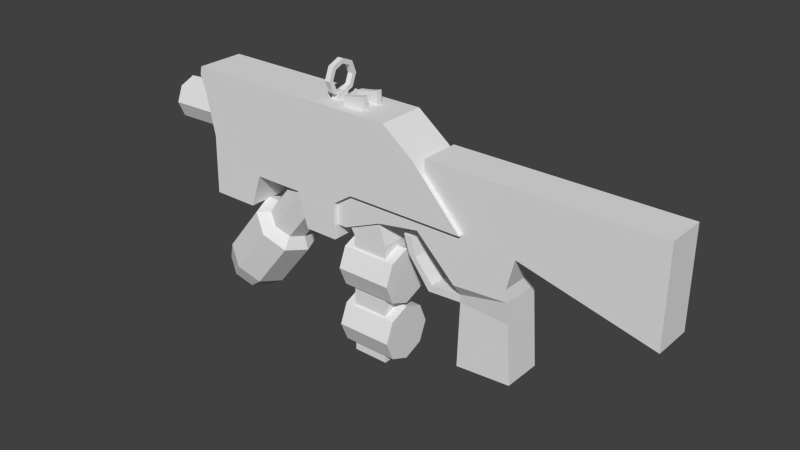 # Source: ChristmasDestroy2.0.blend  (saved by Blender 2.76.0; exported with 4.5.12 LTS)
import bpy
from mathutils import Matrix  # noqa: F401  (used for matrix-valued properties, if any)

bpy.ops.wm.read_factory_settings(use_empty=True)
scene = bpy.context.scene
scene.name = 'Scene'

# ---- collections
col_collection_1 = bpy.data.collections.new('Collection 1'); scene.collection.children.link(col_collection_1)

# ---- images (referenced by path relative to the original .blend; pixels are not part of the script)
import os
ASSET_DIR = os.environ.get("B2B_ASSET_DIR", "")  # directory of the original .blend (textures are referenced by path, not embedded)
HERE = os.path.dirname(os.path.abspath(__file__))  # packed textures are extracted next to this script under _unpacked/

def load_image(name, relpath, width, height, colorspace="sRGB"):
    """Load a texture the original file referenced (path relative to the .blend, or extracted next to this script)."""
    p = next((c for c in (os.path.join(HERE, relpath), os.path.join(ASSET_DIR, relpath)) if relpath and os.path.exists(c)), "")
    if p:
        img = bpy.data.images.load(p, check_existing=True)
        img.name = name
    else:  # same state as the original file: an image datablock whose file is absent (Cycles renders it pink)
        img = bpy.data.images.new(name, width, height)
        img.source = "FILE"
        img.filepath = "//" + (relpath or name)
    img.colorspace_settings.name = colorspace
    return img
img_material_001_diffuse_color = load_image('Material.001 Diffuse Color', '', 1024, 1024, 'sRGB')

# ---- materials (node trees are filled in below, after node groups)
mat_material_001 = bpy.data.materials.new('Material.001')
mat_material_001.alpha_threshold = 0.0
mat_material_001.roughness = 0.5

# ---- material node trees
mat_material_001.use_nodes = True; mat_material_001.node_tree.nodes.clear()
_N = mat_material_001.node_tree.nodes; _L = mat_material_001.node_tree.links
n0 = _N.new('ShaderNodeOutputMaterial'); n0.name = 'Material Output'; n0.location = (300, 300)
n1 = _N.new('ShaderNodeBsdfDiffuse'); n1.name = 'Diffuse BSDF'; n1.location = (10, 300)
n2 = _N.new('ShaderNodeTexImage'); n2.name = 'Image Texture'; n2.location = (0, 0)
n2.width = 140
n2.image = img_material_001_diffuse_color
_L.new(n1.outputs[0], n0.inputs[0])
n0.is_active_output = True

# ---- world
world_world = bpy.data.worlds.new('World'); scene.world = world_world
world_world.color = (0.05088, 0.05088, 0.05088)
world_world.use_sun_shadow = False
world_world.sun_shadow_jitter_overblur = 0.0
world_world.cycles.sampling_method = 'MANUAL'
world_world.cycles.sample_map_resolution = 256

# ---- meshes
me_plane = bpy.data.meshes.new('Plane')
me_plane.from_pydata([(-2.013, -0.3236, -0.08225), (-1.081, -0.3236, -0.08225), (-2.013, -0.6529, 0.05411), (-1.081, -0.6529, 0.05411), (-2.013, -0.7892, 0.3833), (-1.081, -0.7892, 0.3833), (-2.013, -0.6529, 0.7125), (-1.081, -0.6529, 0.7125), (-2.013, -0.3236, 0.8489), (-1.081, -0.3236, 0.8489), (-2.013, 0.005563, 0.7125), (-1.081, 0.005563, 0.7125), (-2.013, 0.1419, 0.3833), (-1.081, 0.1419, 0.3833), (-2.013, 0.005563, 0.05411), (-1.081, 0.005563, 0.05411), (-2.013, -1.314, -0.08225), (-1.081, -1.314, -0.08225), (-2.013, -1.643, 0.05411), (-1.081, -1.643, 0.05411), (-2.013, -1.78, 0.3833), (-1.081, -1.78, 0.3833), (-2.013, -1.643, 0.7125), (-1.081, -1.643, 0.7125), (-2.013, -1.314, 0.8489), (-1.081, -1.314, 0.8489), (-2.013, -0.985, 0.7125), (-1.081, -0.985, 0.7125), (-2.013, -0.8487, 0.3833), (-1.081, -0.8487, 0.3833), (-2.013, -0.985, 0.05411), (-1.081, -0.985, 0.05411), (-4.685, 1.107, 8.357e-08), (-4.898, 2.221, 8.357e-08), (-4.926, 2.089, 8.357e-08), (-4.83, 1.795, 8.357e-08), (-1.178, 2.221, 8.357e-08), (-0.6405, 1.807, 8.357e-08), (0.1737, 0.9258, 8.357e-08), (-1.807, 0.9258, 8.357e-08), (-2.135, 0.7076, 8.357e-08), (-2.135, 0.1032, 8.357e-08), (-2.705, 0.1032, 8.357e-08), (-2.882, 0.6824, 8.357e-08), (-3.721, 0.6824, 8.357e-08), (-3.922, 0.1116, 8.357e-08), (-4.711, 0.1116, 8.357e-08), (-3.038, 2.221, 8.357e-08), (-2.108, 2.221, 8.357e-08), (-3.968, 2.221, 8.357e-08), (-2.573, 2.221, 8.357e-08), (-1.643, 2.221, 8.357e-08), (-1.289, 0.9258, 8.357e-08), (-0.6851, 0.9258, 8.357e-08), (-4.685, 1.107, 0.7986), (-4.898, 2.221, 0.7986), (-4.926, 2.089, 0.7986), (-4.83, 1.795, 0.7986), (-1.178, 2.221, 0.7986), (-0.6405, 1.807, 0.7986), (0.1737, 0.9258, 0.7986), (-1.807, 0.9258, 0.7986), (-2.135, 0.7076, 0.7986), (-2.135, 0.1032, 0.7986), (-2.705, 0.1032, 0.7986), (-2.882, 0.6824, 0.7986), (-3.721, 0.6824, 0.7986), (-3.922, 0.1116, 0.7986), (-4.711, 0.1116, 0.7986), (-3.038, 2.221, 0.7986), (-2.108, 2.221, 0.7986), (-3.968, 2.221, 0.7986), (-2.573, 2.221, 0.7986), (-1.643, 2.221, 0.7986), (-1.289, 0.9258, 0.7986), (-0.6851, 0.9258, 0.7986), (-2.845, 0.6384, 0.7744), (-4.181, -1.024, 0.9654), (-2.647, 0.4789, 0.6688), (-3.877, -1.268, 0.8039), (-2.564, 0.4128, 0.4141), (-3.751, -1.369, 0.4141), (-2.647, 0.4789, 0.1594), (-3.877, -1.268, 0.02427), (-2.845, 0.6384, 0.05384), (-4.181, -1.024, -0.1372), (-3.044, 0.7979, 0.1594), (-4.485, -0.78, 0.02427), (-3.126, 0.864, 0.4141), (-4.61, -0.6789, 0.4141), (-3.044, 0.7979, 0.6688), (-4.485, -0.78, 0.8039), (-2.704, 1.529, 0.7744), (-5.578, 1.456, 0.7744), (-2.696, 1.275, 0.6688), (-5.57, 1.202, 0.6688), (-2.693, 1.169, 0.4141), (-5.567, 1.096, 0.4141), (-2.696, 1.275, 0.1594), (-5.57, 1.202, 0.1594), (-2.704, 1.529, 0.05384), (-5.578, 1.456, 0.05384), (-2.711, 1.784, 0.1594), (-5.586, 1.711, 0.1594), (-2.714, 1.889, 0.4141), (-5.589, 1.816, 0.4141), (-2.711, 1.784, 0.6688), (-5.586, 1.711, 0.6688), (-3.447, -0.1109, 0.7744), (-3.248, -0.2704, 0.6688), (-3.166, -0.3365, 0.4141), (-3.248, -0.2704, 0.1594), (-3.447, -0.1109, 0.05384), (-3.646, 0.04865, 0.1594), (-3.728, 0.1147, 0.4141), (-3.646, 0.04865, 0.6688), (-3.534, -0.2186, 0.9654), (-3.23, -0.4627, 0.8039), (-3.104, -0.5638, 0.4141), (-3.23, -0.4627, 0.02427), (-3.534, -0.2186, -0.1372), (-3.838, 0.02553, 0.02427), (-3.963, 0.1266, 0.4141), (-3.838, 0.02553, 0.8039), (-4.156, -1.479, 0.7187), (-4.393, -1.289, 0.8449), (-4.057, -1.558, 0.4141), (-4.156, -1.479, 0.1095), (-4.393, -1.289, -0.01666), (-4.631, -1.098, 0.1095), (-4.729, -1.019, 0.4141), (-4.631, -1.098, 0.7187), (-0.4933, 1.862, 0.07428), (3.217, 1.862, 0.07428), (-0.4933, 1.862, 0.7244), (3.217, 1.862, 0.7244), (-0.4933, 1.227, 0.07428), (3.217, 0.2987, 0.07428), (-0.4933, 1.227, 0.7244), (3.217, 0.2987, 0.7244), (1.046, 1.862, 0.07428), (1.046, 1.862, 0.7244), (1.046, 0.8416, 0.07428), (1.046, 0.8416, 0.7244), (0.9212, 0.3431, 0.07428), (-0.618, 0.7281, 0.07428), (0.9212, 0.3431, 0.7244), (-0.618, 0.7281, 0.7244), (0.9567, 0.1489, 0.07428), (0.04206, 0.08396, 0.07428), (0.9567, 0.1489, 0.7244), (0.04206, 0.08396, 0.7244), (1.05, -1.161, 0.07428), (0.1351, -1.226, 0.07428), (1.05, -1.161, 0.7244), (0.1351, -1.226, 0.7244), (0.05668, -0.1218, 0.2181), (0.05668, -0.1218, 0.5805), (0.9713, -0.05684, 0.07428), (0.9713, -0.05684, 0.7244), (0.0658, -0.2502, 0.2181), (0.9805, -0.1852, 0.07428), (0.9805, -0.1852, 0.7244), (0.0658, -0.2502, 0.5805), (-0.5071, -0.2835, 0.5805), (-0.4554, -0.1656, 0.5805), (-0.4554, -0.1656, 0.2181), (-0.5071, -0.2835, 0.2181), (-0.8801, 0.2085, 0.5805), (-0.7524, 0.1925, 0.5805), (-0.7524, 0.1925, 0.2181), (-0.8801, 0.2085, 0.2181), (-0.9708, 0.5118, 0.5805), (-0.8431, 0.4958, 0.5805), (-0.8431, 0.4958, 0.2181), (-0.9708, 0.5118, 0.2181), (-1.539, 1.075, 0.7244), (-1.539, 1.075, 0.07428), (-1.325, 0.6075, 0.7244), (-1.325, 0.6075, 0.07428), (-1.988, 0.8478, 0.7244), (-1.988, 0.8478, 0.07428), (-1.974, 0.3341, 0.7244), (-1.974, 0.3341, 0.07428), (-2.36, 0.8377, 0.7244), (-2.36, 0.8377, 0.07428), (-2.346, 0.324, 0.7244), (-2.346, 0.324, 0.07428), (-1.373, 0.5875, 0.6768), (-1.373, 0.5875, 0.1218), (-1.926, 0.3541, 0.6768), (-1.926, 0.3541, 0.1218), (-1.25, 0.2349, 0.6768), (-1.25, 0.2349, 0.1218), (-1.851, 0.2372, 0.6768), (-1.851, 0.2372, 0.1218), (-1.26, -1.803, 0.6768), (-1.26, -1.803, 0.1218), (-1.861, -1.8, 0.6768), (-1.861, -1.8, 0.1218), (-2.064, 2.221, 0.2234), (-1.687, 2.221, 0.2234), (-2.064, 2.221, 0.6109), (-1.687, 2.221, 0.6109), (-1.938, 2.221, 0.2234), (-1.813, 2.221, 0.2234), (-1.938, 2.221, 0.6109), (-1.813, 2.221, 0.6109), (-2.064, 2.221, 0.5229), (-2.064, 2.221, 0.3114), (-1.687, 2.221, 0.5229), (-1.687, 2.221, 0.3114), (-1.813, 2.221, 0.3114), (-1.813, 2.221, 0.5229), (-1.938, 2.221, 0.3114), (-1.938, 2.221, 0.5229), (-1.813, 2.401, 0.2234), (-1.687, 2.435, 0.2234), (-1.813, 2.401, 0.6109), (-1.687, 2.435, 0.6109), (-2.064, 2.362, 0.3114), (-2.064, 2.362, 0.2234), (-1.687, 2.435, 0.3114), (-1.938, 2.38, 0.2234), (-2.064, 2.362, 0.6109), (-1.938, 2.38, 0.6109), (-2.064, 2.362, 0.5229), (-1.687, 2.435, 0.5229), (-1.813, 2.401, 0.5229), (-1.813, 2.401, 0.3114), (-1.938, 2.38, 0.5229), (-1.938, 2.38, 0.3114), (-2.248, 2.221, 0.3114), (-2.248, 2.221, 0.5229), (-2.374, 2.221, 0.3114), (-2.374, 2.221, 0.5229), (-2.248, 2.335, 0.3114), (-2.248, 2.335, 0.5229), (-2.374, 2.335, 0.3114), (-2.374, 2.335, 0.5229), (-2.35, 2.536, 0.6852), (-2.35, 2.336, 0.6021), (-2.35, 2.253, 0.4016), (-2.35, 2.336, 0.2011), (-2.35, 2.536, 0.118), (-2.35, 2.737, 0.2011), (-2.35, 2.82, 0.4016), (-2.35, 2.737, 0.6021), (-2.261, 2.536, 0.6852), (-2.261, 2.336, 0.6021), (-2.261, 2.253, 0.4016), (-2.261, 2.336, 0.2011), (-2.261, 2.536, 0.118), (-2.261, 2.737, 0.2011), (-2.261, 2.82, 0.4016), (-2.261, 2.737, 0.6021), (-2.35, 2.391, 0.5467), (-2.35, 2.536, 0.6068), (-2.35, 2.331, 0.4016), (-2.35, 2.391, 0.2564), (-2.35, 2.536, 0.1963), (-2.35, 2.681, 0.2564), (-2.35, 2.741, 0.4016), (-2.35, 2.681, 0.5467), (-2.261, 2.391, 0.5467), (-2.261, 2.536, 0.6068), (-2.261, 2.331, 0.4016), (-2.261, 2.391, 0.2564), (-2.261, 2.536, 0.1963), (-2.261, 2.681, 0.2564), (-2.261, 2.741, 0.4016), (-2.261, 2.681, 0.5467)], [], [(0, 1, 3, 2), (2, 3, 5, 4), (4, 5, 7, 6), (6, 7, 9, 8), (8, 9, 11, 10), (10, 11, 13, 12), (3, 1, 15, 13, 11, 9, 7, 5), (14, 15, 1, 0), (12, 13, 15, 14), (0, 2, 4, 6, 8, 10, 12, 14), (16, 17, 19, 18), (18, 19, 21, 20), (20, 21, 23, 22), (22, 23, 25, 24), (24, 25, 27, 26), (26, 27, 29, 28), (19, 17, 31, 29, 27, 25, 23, 21), (30, 31, 17, 16), (28, 29, 31, 30), (16, 18, 20, 22, 24, 26, 28, 30), (34, 33, 49, 35), (32, 35, 49, 47), (45, 46, 32, 47, 44), (43, 44, 47, 50), (50, 48, 40, 43), (41, 42, 43, 40), (39, 40, 48, 51), (51, 36, 52, 39), (36, 37, 53, 52), (38, 53, 37), (56, 57, 71, 55), (54, 69, 71, 57), (67, 66, 69, 54, 68), (65, 72, 69, 66), (72, 65, 62, 70), (63, 62, 65, 64), (61, 73, 70, 62), (73, 61, 74, 58), (58, 74, 75, 59), (60, 59, 75), (48, 50, 72, 70), (42, 41, 63, 64), (33, 34, 56, 55), (49, 33, 55, 71), (43, 42, 64, 65), (73, 51, 201, 211, 210, 203), (34, 35, 57, 56), (44, 43, 65, 66), (35, 32, 54, 57), (45, 44, 66, 67), (52, 53, 75, 74), (38, 37, 59, 60), (46, 45, 67, 68), (53, 38, 60, 75), (39, 52, 74, 61), (50, 47, 69, 72), (32, 46, 68, 54), (40, 39, 61, 62), (37, 36, 58, 59), (47, 49, 71, 69), (41, 40, 62, 63), (36, 51, 73, 58), (116, 77, 79, 117), (117, 79, 81, 118), (118, 81, 83, 119), (119, 83, 85, 120), (120, 85, 87, 121), (121, 87, 89, 122), (83, 81, 126, 127), (123, 91, 77, 116), (122, 89, 91, 123), (76, 78, 80, 82, 84, 86, 88, 90), (92, 93, 95, 94), (94, 95, 97, 96), (96, 97, 99, 98), (98, 99, 101, 100), (100, 101, 103, 102), (102, 103, 105, 104), (95, 93, 107, 105, 103, 101, 99, 97), (106, 107, 93, 92), (104, 105, 107, 106), (92, 94, 96, 98, 100, 102, 104, 106), (88, 114, 115, 90), (90, 115, 108, 76), (86, 113, 114, 88), (84, 112, 113, 86), (82, 111, 112, 84), (80, 110, 111, 82), (78, 109, 110, 80), (76, 108, 109, 78), (114, 122, 123, 115), (115, 123, 116, 108), (113, 121, 122, 114), (112, 120, 121, 113), (111, 119, 120, 112), (110, 118, 119, 111), (109, 117, 118, 110), (108, 116, 117, 109), (124, 125, 131, 130, 129, 128, 127, 126), (89, 87, 129, 130), (85, 83, 127, 128), (91, 89, 130, 131), (81, 79, 124, 126), (87, 85, 128, 129), (77, 91, 131, 125), (79, 77, 125, 124), (140, 141, 135, 133), (142, 137, 139, 143), (141, 134, 138, 143), (133, 135, 139, 137), (140, 133, 137, 142), (134, 132, 136, 138), (132, 140, 142, 136), (135, 141, 143, 139), (136, 142, 144, 145), (132, 134, 141, 140), (144, 146, 150, 148), (138, 136, 177, 176), (142, 143, 146, 144), (143, 138, 147, 146), (163, 160, 153, 155), (146, 147, 151, 150), (147, 145, 149, 151), (145, 144, 148, 149), (153, 152, 154, 155), (160, 161, 152, 153), (161, 162, 154, 152), (162, 163, 155, 154), (150, 151, 157, 159), (148, 150, 159, 158), (149, 148, 158, 156), (151, 149, 156, 157), (159, 157, 163, 162), (158, 159, 162, 161), (156, 158, 161, 160), (163, 157, 165, 164), (167, 164, 168, 171), (156, 160, 167, 166), (160, 163, 164, 167), (157, 156, 166, 165), (169, 170, 174, 173), (165, 166, 170, 169), (166, 167, 171, 170), (164, 165, 169, 168), (173, 174, 175, 172), (170, 171, 175, 174), (168, 169, 173, 172), (171, 168, 172, 175), (176, 177, 181, 180), (136, 145, 179, 177), (147, 138, 176, 178), (145, 147, 178, 179), (182, 180, 184, 186), (178, 176, 180, 182), (179, 178, 188, 189), (177, 179, 183, 181), (184, 185, 187, 186), (183, 182, 186, 187), (181, 183, 187, 185), (180, 181, 185, 184), (188, 190, 194, 192), (183, 179, 189, 191), (182, 183, 191, 190), (178, 182, 190, 188), (192, 194, 198, 196), (189, 188, 192, 193), (191, 189, 193, 195), (190, 191, 195, 194), (197, 196, 198, 199), (193, 192, 196, 197), (195, 193, 197, 199), (194, 195, 199, 198), (208, 202, 224, 226), (51, 48, 200, 204, 205, 201), (70, 73, 203, 207, 206, 202), (48, 70, 202, 208, 209, 200), (209, 214, 231, 220), (206, 207, 218, 225), (211, 201, 217, 222), (211, 212, 213, 210), (213, 215, 230, 228), (212, 214, 215, 213), (202, 206, 225, 224), (214, 209, 208, 215), (230, 226, 224, 225), (227, 228, 218, 219), (228, 230, 225, 218), (217, 216, 229, 222), (216, 223, 231, 229), (223, 221, 220, 231), (215, 208, 226, 230), (203, 210, 227, 219), (212, 211, 222, 229), (201, 205, 216, 217), (204, 200, 221, 223), (210, 213, 228, 227), (207, 203, 219, 218), (205, 204, 223, 216), (214, 212, 229, 231), (200, 209, 220, 221), (232, 233, 235, 234), (236, 238, 239, 237), (232, 234, 238, 236), (233, 232, 236, 237), (235, 233, 237, 239), (234, 235, 239, 238), (244, 245, 253, 252), (242, 243, 251, 250), (240, 241, 249, 248), (247, 240, 248, 255), (245, 246, 254, 253), (243, 244, 252, 251), (241, 242, 250, 249), (246, 247, 255, 254), (260, 268, 269, 261), (258, 266, 267, 259), (257, 265, 264, 256), (263, 271, 265, 257), (261, 269, 270, 262), (259, 267, 268, 260), (256, 264, 266, 258), (262, 270, 271, 263), (240, 257, 256, 241), (248, 265, 271, 255), (249, 264, 265, 248), (241, 256, 258, 242), (250, 266, 264, 249), (242, 258, 259, 243), (251, 267, 266, 250), (243, 259, 260, 244), (252, 268, 267, 251), (244, 260, 261, 245), (253, 269, 268, 252), (245, 261, 262, 246), (254, 270, 269, 253), (246, 262, 263, 247), (255, 271, 270, 254), (247, 263, 257, 240)])
_uv = me_plane.uv_layers.new(name='UVMap')
_uv.uv.foreach_set('vector', [0.03103, 0.8858, 0.03103, 0.9748, 0.0, 0.9746, 1.116e-08, 0.8856, 0.9243, 0.9055, 0.9243, 0.9849, 0.8935, 0.979, 0.8935, 0.8996, 0.8935, 0.8996, 0.8935, 0.979, 0.8627, 0.9849, 0.8627, 0.9055, 0.2553, 0.8865, 0.2553, 0.9755, 0.2243, 0.9757, 0.2243, 0.8867, 0.2243, 0.8867, 0.2243, 0.9757, 0.1937, 0.9755, 0.1937, 0.8865, 0.8627, 0.8195, 0.8531, 0.8848, 0.8239, 0.8715, 0.8335, 0.8062, 0.786, 0.9172, 0.7765, 0.8944, 0.7922, 0.8755, 0.8239, 0.8715, 0.8531, 0.8848, 0.8627, 0.9076, 0.847, 0.9266, 0.8153, 0.9306, 0.06164, 0.8856, 0.06164, 0.9746, 0.03103, 0.9748, 0.03103, 0.8858, 0.8335, 0.8062, 0.8239, 0.8715, 0.7922, 0.8755, 0.8017, 0.8102, 0.8748, 0.4234, 0.8513, 0.3993, 0.8513, 0.3652, 0.8748, 0.3411, 0.9082, 0.3411, 0.9318, 0.3652, 0.9318, 0.3993, 0.9082, 0.4234, 0.9199, 0.5318, 0.9199, 0.4428, 0.9509, 0.443, 0.9509, 0.532, 0.9649, 0.1033, 0.9649, 0.1828, 0.934, 0.1769, 0.934, 0.09745, 0.934, 0.09745, 0.934, 0.1769, 0.9032, 0.1828, 0.9032, 0.1033, 0.9509, 0.532, 0.9509, 0.6211, 0.9199, 0.6213, 0.9199, 0.5322, 0.9199, 0.5322, 0.9199, 0.6213, 0.8893, 0.6211, 0.8893, 0.532, 0.2189, 0.8825, 0.2093, 0.8172, 0.2411, 0.8212, 0.2507, 0.8865, 0.2642, 0.7661, 0.2799, 0.785, 0.2703, 0.8078, 0.2411, 0.8212, 0.2093, 0.8172, 0.1937, 0.7982, 0.2032, 0.7754, 0.2324, 0.7621, 0.8893, 0.532, 0.8893, 0.443, 0.9199, 0.4428, 0.9199, 0.5318, 0.2507, 0.8865, 0.2411, 0.8212, 0.2703, 0.8078, 0.2799, 0.8731, 0.8748, 0.3411, 0.8513, 0.317, 0.8513, 0.2829, 0.8748, 0.2588, 0.9082, 0.2588, 0.9318, 0.2829, 0.9318, 0.317, 0.9082, 0.3411, 0.5905, 0.4877, 0.5782, 0.4851, 0.5782, 0.3961, 0.6181, 0.4785, 0.6825, 0.4646, 0.6181, 0.4785, 0.5782, 0.3961, 0.5782, 0.3072, 0.7757, 0.3917, 0.7757, 0.4671, 0.6825, 0.4646, 0.5782, 0.3072, 0.7223, 0.3724, 0.7223, 0.2922, 0.7223, 0.3724, 0.5782, 0.3072, 0.5782, 0.2627, 0.5782, 0.2627, 0.5782, 0.2182, 0.7199, 0.2207, 0.7223, 0.2922, 0.7765, 0.2207, 0.7765, 0.2753, 0.7223, 0.2922, 0.7199, 0.2207, 0.6995, 0.1894, 0.7199, 0.2207, 0.5782, 0.2182, 0.5782, 0.1738, 0.5782, 0.1738, 0.5782, 0.1293, 0.6995, 0.1399, 0.6995, 0.1894, 0.5782, 0.1293, 0.617, 0.07788, 0.6995, 0.08212, 0.6995, 0.1399, 0.6995, 0.0, 0.6995, 0.08212, 0.617, 0.07788, 0.5905, 0.4877, 0.6181, 0.4969, 0.5782, 0.5793, 0.5782, 0.4904, 0.6825, 0.5108, 0.5782, 0.6683, 0.5782, 0.5793, 0.6181, 0.4969, 0.7757, 0.5838, 0.7223, 0.603, 0.5782, 0.6683, 0.6825, 0.5108, 0.7757, 0.5083, 0.7223, 0.6833, 0.5782, 0.7128, 0.5782, 0.6683, 0.7223, 0.603, 0.5782, 0.7128, 0.7223, 0.6833, 0.7199, 0.7547, 0.5782, 0.7572, 0.7765, 0.7547, 0.7199, 0.7547, 0.7223, 0.6833, 0.7765, 0.7002, 0.6995, 0.786, 0.5782, 0.8017, 0.5782, 0.7572, 0.7199, 0.7547, 0.5782, 0.8017, 0.6995, 0.786, 0.6995, 0.8355, 0.5782, 0.8462, 0.5782, 0.8462, 0.6995, 0.8355, 0.6995, 0.8933, 0.617, 0.8976, 0.6995, 0.9755, 0.617, 0.8976, 0.6995, 0.8933, 0.8513, 0.2449, 0.8513, 0.2779, 0.7765, 0.2779, 0.7765, 0.2449, 0.9794, 0.4175, 0.9318, 0.4175, 0.9318, 0.3411, 0.9794, 0.3411, 0.2169, 0.5333, 0.2169, 0.5458, 0.1422, 0.5458, 0.1422, 0.5333, 0.8513, 0.3768, 0.8513, 0.4428, 0.7765, 0.4428, 0.7765, 0.3768, 0.3428, 0.9079, 0.3973, 0.9079, 0.3973, 0.9842, 0.3428, 0.9842, 0.7765, 0.2119, 0.8513, 0.2119, 0.8303, 0.2151, 0.8221, 0.2151, 0.8023, 0.2151, 0.794, 0.2151, 0.2169, 0.5458, 0.2169, 0.5742, 0.1422, 0.5742, 0.1422, 0.5458, 0.3428, 0.6049, 0.3428, 0.5333, 0.4176, 0.5333, 0.4176, 0.6049, 0.2169, 0.5742, 0.2169, 0.6401, 0.1422, 0.6401, 0.1422, 0.5742, 0.3428, 0.6467, 0.3428, 0.6049, 0.4176, 0.6049, 0.4176, 0.6467, 0.1422, 0.6148, 0.1422, 0.6663, 0.06739, 0.6663, 0.06739, 0.6148, 0.8513, 0.0, 0.8513, 0.1143, 0.7765, 0.1143, 0.7765, 5.7e-09, 0.3428, 0.714, 0.3428, 0.6467, 0.4176, 0.6467, 0.4176, 0.714, 0.1422, 0.6663, 0.1422, 0.7396, 0.06739, 0.7396, 0.06739, 0.6663, 0.1422, 0.5706, 0.1422, 0.6148, 0.06739, 0.6148, 0.06739, 0.5706, 0.8513, 0.2779, 0.8513, 0.3109, 0.7765, 0.3109, 0.7765, 0.2779, 0.2169, 0.6401, 0.2169, 0.7353, 0.1422, 0.7353, 0.1422, 0.6401, 0.1422, 0.5333, 0.1422, 0.5706, 0.06739, 0.5706, 0.06739, 0.5333, 0.8513, 0.1143, 0.8513, 0.179, 0.7765, 0.179, 0.7765, 0.1143, 0.8513, 0.3109, 0.8513, 0.3768, 0.7765, 0.3768, 0.7765, 0.3109, 0.9465, 4.353e-09, 0.9845, 0.0, 0.9845, 0.07638, 0.9465, 0.07638, 0.8513, 0.179, 0.8513, 0.2119, 0.7765, 0.2119, 0.7765, 0.179, 0.4541, 0.8085, 0.4541, 0.9073, 0.4176, 0.9076, 0.4176, 0.8088, 0.5636, 0.8149, 0.5636, 0.9049, 0.5271, 0.8985, 0.5271, 0.8085, 0.5271, 0.8085, 0.5271, 0.8985, 0.4906, 0.9049, 0.4906, 0.8149, 0.9103, 0.6492, 0.9103, 0.748, 0.8739, 0.7477, 0.8739, 0.6489, 0.8739, 0.6489, 0.8739, 0.7477, 0.8373, 0.748, 0.8373, 0.6492, 0.148, 0.7506, 0.1457, 0.8266, 0.1095, 0.8155, 0.1118, 0.7396, 0.4906, 0.9049, 0.5271, 0.8985, 0.5271, 0.9329, 0.4986, 0.9378, 0.4906, 0.8088, 0.4906, 0.9076, 0.4541, 0.9073, 0.4541, 0.8085, 0.1118, 0.7396, 0.1095, 0.8155, 0.07272, 0.8242, 0.07505, 0.7483, 0.3246, 0.9906, 0.2988, 0.9906, 0.2806, 0.9719, 0.2806, 0.9455, 0.2988, 0.9269, 0.3246, 0.927, 0.3428, 0.9456, 0.3428, 0.972, 0.489, 0.8085, 0.489, 0.5336, 0.513, 0.5335, 0.513, 0.8085, 0.513, 0.7859, 0.513, 0.5376, 0.5368, 0.5333, 0.5368, 0.7816, 0.5368, 0.7816, 0.5368, 0.5333, 0.5607, 0.5376, 0.5607, 0.7859, 0.4176, 0.8085, 0.4176, 0.5335, 0.4416, 0.5336, 0.4416, 0.8085, 0.4416, 0.8085, 0.4416, 0.5336, 0.4653, 0.5333, 0.4653, 0.8082, 0.01064, 0.738, 0.01974, 0.5391, 0.04388, 0.5333, 0.03479, 0.7322, 0.9655, 0.2278, 0.9473, 0.2464, 0.9215, 0.2464, 0.9032, 0.2278, 0.9032, 0.2014, 0.9215, 0.1828, 0.9473, 0.1828, 0.9655, 0.2014, 0.4653, 0.8082, 0.4653, 0.5333, 0.489, 0.5336, 0.489, 0.8085, 0.03479, 0.7322, 0.04388, 0.5333, 0.06739, 0.5414, 0.05829, 0.7403, 0.06739, 0.7577, 0.05675, 0.7741, 0.0326, 0.7799, 0.009098, 0.7718, 0.0, 0.7544, 0.01064, 0.738, 0.03479, 0.7322, 0.05829, 0.7403, 0.9556, 0.3359, 0.9556, 0.2653, 0.9795, 0.2588, 0.9795, 0.3295, 0.9236, 0.8981, 0.9236, 0.8062, 0.9474, 0.8064, 0.9474, 0.8983, 0.9318, 0.3295, 0.9318, 0.2588, 0.9556, 0.2653, 0.9556, 0.3359, 0.9342, 0.741, 0.9342, 0.6491, 0.958, 0.6489, 0.958, 0.7408, 0.9103, 0.7408, 0.9103, 0.6489, 0.9342, 0.6491, 0.9342, 0.741, 0.9482, 0.8996, 0.9482, 0.9834, 0.9243, 0.9875, 0.9243, 0.9038, 0.9721, 0.9038, 0.9721, 0.9875, 0.9482, 0.9834, 0.9482, 0.8996, 0.9474, 0.8983, 0.9474, 0.8064, 0.9713, 0.8062, 0.9713, 0.8981, 0.9307, 0.03528, 0.9465, 0.02861, 0.9465, 0.06896, 0.9307, 0.06165, 0.9307, 0.06165, 0.9465, 0.06896, 0.9186, 0.09745, 0.9125, 0.08027, 0.9125, 0.01662, 0.9186, 4.939e-05, 0.9465, 0.02861, 0.9307, 0.03528, 0.8867, 0.01659, 0.8791, 0.0, 0.9186, 4.939e-05, 0.9125, 0.01662, 0.8685, 0.03521, 0.8513, 0.02849, 0.8791, 0.0, 0.8867, 0.01659, 0.8685, 0.06157, 0.8513, 0.06884, 0.8513, 0.02849, 0.8685, 0.03521, 0.8867, 0.08023, 0.8791, 0.0974, 0.8513, 0.06884, 0.8685, 0.06157, 0.9125, 0.08027, 0.9186, 0.09745, 0.8791, 0.0974, 0.8867, 0.08023, 0.07863, 0.8919, 0.06739, 0.8729, 0.07977, 0.8546, 0.1085, 0.8479, 0.1368, 0.8565, 0.148, 0.8755, 0.1356, 0.8937, 0.1069, 0.9005, 0.1095, 0.8155, 0.1457, 0.8266, 0.1368, 0.8565, 0.1085, 0.8479, 0.8739, 0.7477, 0.9103, 0.748, 0.9024, 0.7806, 0.8738, 0.7804, 0.07272, 0.8242, 0.1095, 0.8155, 0.1085, 0.8479, 0.07977, 0.8546, 0.5271, 0.8985, 0.5636, 0.9049, 0.5556, 0.9378, 0.5271, 0.9329, 0.8373, 0.748, 0.8739, 0.7477, 0.8738, 0.7804, 0.8453, 0.7806, 0.4541, 0.9073, 0.4906, 0.9076, 0.4826, 0.9402, 0.4541, 0.94, 0.4176, 0.9076, 0.4541, 0.9073, 0.4541, 0.94, 0.4256, 0.9402, 0.8373, 0.697, 0.7765, 0.697, 0.7765, 0.5431, 0.8373, 0.5431, 0.3428, 0.8757, 0.3428, 0.714, 0.4037, 0.714, 0.4037, 0.8757, 0.2891, 0.2076, 0.2891, 0.3548, 0.2296, 0.3548, 0.1936, 0.2076, 0.8373, 0.5431, 0.7765, 0.5431, 0.7765, 0.4428, 0.8373, 0.4428, 0.5782, 0.3257, 0.5782, 0.5332, 0.4319, 0.5333, 0.4827, 0.3257, 0.836, 0.9306, 0.836, 0.9927, 0.7765, 0.9927, 0.7765, 0.9306, 0.5782, 0.1785, 0.5782, 0.3257, 0.4827, 0.3257, 0.5187, 0.1785, 0.2891, 3.559e-05, 0.2891, 0.2076, 0.1936, 0.2076, 0.1428, 0.0, 0.5187, 0.1785, 0.4827, 0.3257, 0.436, 0.3138, 0.4721, 0.1666, 0.8373, 0.8062, 0.7765, 0.8062, 0.7765, 0.697, 0.8373, 0.697, 0.0, 0.7799, 0.06087, 0.7799, 0.06087, 0.7949, 3.488e-09, 0.7949, 0.9103, 0.741, 0.9712, 0.741, 0.9712, 0.8054, 0.9103, 0.8054, 0.3428, 0.8757, 0.4037, 0.8757, 0.4037, 0.9079, 0.3428, 0.9079, 0.1936, 0.2076, 0.2296, 0.3548, 0.183, 0.3667, 0.1469, 0.2195, 0.8762, 0.8062, 0.9101, 0.8062, 0.9236, 0.8996, 0.8627, 0.8996, 0.1469, 0.2195, 0.183, 0.3667, 0.1227, 0.3036, 0.1287, 0.2161, 0.1283, 0.9828, 0.06739, 0.9828, 0.06739, 0.9202, 0.1283, 0.9202, 0.4721, 0.1666, 0.436, 0.3138, 0.4178, 0.3172, 0.4118, 0.2297, 0.1283, 0.9813, 0.1283, 0.9005, 0.1891, 0.9005, 0.1891, 0.9813, 0.3803, 0.2318, 0.3866, 0.3195, 0.2952, 0.3261, 0.2891, 0.2386, 4.883e-09, 0.818, 0.06087, 0.818, 0.06087, 0.8856, 1.884e-08, 0.8856, 0.09745, 0.2138, 0.09115, 0.3015, 0.0, 0.2946, 0.006084, 0.2072, 0.1287, 0.2161, 0.1227, 0.3036, 0.1032, 0.3024, 0.1095, 0.2147, 3.488e-09, 0.7949, 0.06087, 0.7949, 0.06087, 0.8091, 3.488e-09, 0.8091, 0.4118, 0.2297, 0.4178, 0.3172, 0.3986, 0.3186, 0.3923, 0.2309, 0.1283, 0.9202, 0.06739, 0.9202, 0.08086, 0.9005, 0.1148, 0.9005, 0.1095, 0.2147, 0.1032, 0.3024, 0.09115, 0.3015, 0.09745, 0.2138, 3.488e-09, 0.8091, 0.06087, 0.8091, 0.06087, 0.818, 4.883e-09, 0.818, 0.3923, 0.2309, 0.3986, 0.3186, 0.3866, 0.3195, 0.3803, 0.2318, 0.09115, 0.3015, 0.1032, 0.3024, 0.09907, 0.3513, 0.08803, 0.3563, 0.9849, 0.5196, 0.9509, 0.5196, 0.9509, 0.4719, 0.9849, 0.4719, 0.3923, 0.2309, 0.3803, 0.2318, 0.3771, 0.177, 0.3882, 0.182, 0.5387, 0.9378, 0.5726, 0.9378, 0.5726, 0.9881, 0.5387, 0.9881, 0.148, 0.7396, 0.182, 0.7396, 0.182, 0.7731, 0.148, 0.7731, 0.148, 0.8171, 0.182, 0.8171, 0.182, 0.843, 0.148, 0.843, 0.148, 0.7731, 0.182, 0.7731, 0.182, 0.8171, 0.148, 0.8171, 0.3882, 0.182, 0.3771, 0.177, 0.4232, 0.1413, 0.4217, 0.1535, 0.08803, 0.3563, 0.09907, 0.3513, 0.1326, 0.3797, 0.1341, 0.3919, 0.148, 0.843, 0.182, 0.843, 0.182, 0.8531, 0.148, 0.8531, 0.4217, 0.1535, 0.4232, 0.1413, 0.4516, 0.1327, 0.4501, 0.1449, 0.1341, 0.3919, 0.1326, 0.3797, 0.161, 0.3884, 0.1625, 0.4006, 0.9849, 0.4719, 0.9509, 0.4719, 0.9509, 0.4428, 0.9849, 0.4428, 0.8565, 0.9306, 0.8565, 0.9927, 0.836, 0.9927, 0.836, 0.9306, 0.5187, 0.1785, 0.4721, 0.1666, 0.4608, 0.09895, 0.5045, 0.07854, 0.183, 0.3667, 0.2296, 0.3548, 0.2154, 0.4547, 0.1717, 0.4343, 0.282, 0.7621, 0.3428, 0.7621, 0.3428, 0.8276, 0.282, 0.8276, 0.1461, 0.4963, 0.1942, 0.4977, 0.1932, 0.5333, 0.1451, 0.5319, 0.1717, 0.4343, 0.2154, 0.4547, 0.1942, 0.4977, 0.1461, 0.4963, 0.282, 0.8276, 0.3428, 0.8276, 0.3384, 0.8325, 0.2864, 0.8325, 0.5045, 0.07854, 0.4608, 0.09895, 0.4352, 0.03695, 0.4833, 0.0356, 0.5387, 0.9378, 0.5387, 1.0, 0.4906, 1.0, 0.4906, 0.9378, 0.282, 0.8947, 0.3428, 0.8947, 0.3428, 0.9269, 0.282, 0.9269, 0.4833, 0.0356, 0.4352, 0.03695, 0.4342, 0.001345, 0.4823, 0.0, 0.2805, 0.8865, 0.2805, 0.9486, 0.2553, 0.9486, 0.2553, 0.8865, 0.2274, 0.5333, 0.2799, 0.554, 0.2732, 0.5654, 0.2169, 0.5673, 0.282, 0.8947, 0.282, 0.8276, 0.2864, 0.8325, 0.2864, 0.8898, 0.3428, 0.8947, 0.282, 0.8947, 0.2864, 0.8898, 0.3384, 0.8898, 0.3428, 0.8276, 0.3428, 0.8947, 0.3384, 0.8898, 0.3384, 0.8325, 0.2169, 0.5673, 0.2732, 0.5654, 0.2799, 0.7601, 0.2237, 0.7621, 0.9032, 0.2588, 0.8513, 0.2588, 0.8513, 0.2275, 0.9032, 0.2275, 0.3428, 0.7414, 0.2904, 0.7621, 0.2799, 0.728, 0.3361, 0.73, 0.8373, 0.4428, 0.8893, 0.4428, 0.8893, 0.4541, 0.8373, 0.4541, 0.4677, 0.9402, 0.4677, 0.9933, 0.4176, 0.9933, 0.4176, 0.9402, 0.9032, 0.2275, 0.8513, 0.2275, 0.8513, 0.09745, 0.9032, 0.09745, 0.3361, 0.73, 0.2799, 0.728, 0.2866, 0.5333, 0.3428, 0.5353, 0.8373, 0.4541, 0.8893, 0.4541, 0.8893, 0.6489, 0.8373, 0.6489, 0.5689, 0.7397, 0.5607, 0.7397, 0.5607, 0.7262, 0.5689, 0.7262, 0.8513, 0.2119, 0.8513, 0.2449, 0.8303, 0.2418, 0.8303, 0.2329, 0.8303, 0.224, 0.8303, 0.2151, 0.7765, 0.2449, 0.7765, 0.2119, 0.794, 0.2151, 0.794, 0.224, 0.794, 0.2329, 0.794, 0.2418, 0.8513, 0.2449, 0.7765, 0.2449, 0.794, 0.2418, 0.8023, 0.2418, 0.8221, 0.2418, 0.8303, 0.2418, 0.4173, 0.9079, 0.4173, 0.9199, 0.4024, 0.9199, 0.4041, 0.9079, 0.148, 0.8771, 0.148, 0.8651, 0.1649, 0.8651, 0.1629, 0.8771, 0.8221, 0.2151, 0.8303, 0.2151, 0.8303, 0.2288, 0.8221, 0.2288, 0.8221, 0.2151, 0.8221, 0.224, 0.8023, 0.224, 0.8023, 0.2151, 0.168, 0.8771, 0.168, 0.8651, 0.1829, 0.8651, 0.1849, 0.8771, 0.8221, 0.224, 0.8221, 0.2329, 0.8023, 0.2329, 0.8023, 0.224, 0.148, 0.8891, 0.148, 0.8771, 0.1629, 0.8771, 0.1613, 0.8891, 0.8221, 0.2329, 0.8221, 0.2418, 0.8023, 0.2418, 0.8023, 0.2329, 0.8023, 0.2431, 0.8023, 0.2509, 0.794, 0.2509, 0.794, 0.2431, 0.8023, 0.2288, 0.8023, 0.2356, 0.794, 0.2356, 0.794, 0.2288, 0.8023, 0.2356, 0.8023, 0.2431, 0.794, 0.2431, 0.794, 0.2356, 0.8303, 0.2288, 0.8303, 0.2356, 0.8221, 0.2356, 0.8221, 0.2288, 0.8303, 0.2356, 0.8303, 0.2431, 0.8221, 0.2431, 0.8221, 0.2356, 0.8303, 0.2431, 0.8303, 0.2509, 0.8221, 0.2509, 0.8221, 0.2431, 0.168, 0.8651, 0.168, 0.8531, 0.1813, 0.8531, 0.1829, 0.8651, 0.794, 0.2151, 0.8023, 0.2151, 0.8023, 0.2288, 0.794, 0.2288, 0.4173, 0.9319, 0.4173, 0.9439, 0.3973, 0.9439, 0.4004, 0.9319, 0.4877, 0.9402, 0.4877, 0.9523, 0.4708, 0.9523, 0.4677, 0.9402, 0.4877, 0.9643, 0.4877, 0.9763, 0.4744, 0.9763, 0.4728, 0.9643, 0.168, 0.8891, 0.168, 0.8771, 0.1849, 0.8771, 0.188, 0.8891, 0.148, 0.8651, 0.148, 0.8531, 0.168, 0.8531, 0.1649, 0.8651, 0.4877, 0.9523, 0.4877, 0.9643, 0.4728, 0.9643, 0.4708, 0.9523, 0.4173, 0.9199, 0.4173, 0.9319, 0.4004, 0.9319, 0.4024, 0.9199, 0.5772, 0.7397, 0.5689, 0.7397, 0.5689, 0.7262, 0.5772, 0.7262, 0.5607, 0.7262, 0.5607, 0.7059, 0.5712, 0.7059, 0.5712, 0.7262, 0.5694, 0.6302, 0.5607, 0.6302, 0.5607, 0.61, 0.5694, 0.61, 0.4143, 0.7261, 0.4143, 0.7381, 0.4037, 0.7381, 0.4037, 0.7261, 0.5766, 0.61, 0.5766, 0.6302, 0.5694, 0.6302, 0.5694, 0.61, 0.4143, 0.714, 0.4143, 0.7261, 0.4037, 0.7261, 0.4037, 0.714, 0.5714, 0.6857, 0.5714, 0.7059, 0.5607, 0.7059, 0.5607, 0.6857, 0.5776, 0.5909, 0.5777, 0.61, 0.5693, 0.61, 0.5692, 0.5909, 0.5607, 0.5525, 0.5642, 0.5333, 0.5717, 0.5333, 0.5682, 0.5525, 0.5691, 0.5907, 0.5692, 0.61, 0.5608, 0.61, 0.5607, 0.5907, 0.5692, 0.5716, 0.5691, 0.5907, 0.5607, 0.5907, 0.5608, 0.5716, 0.9913, 0.5825, 0.9913, 0.6024, 0.9853, 0.6007, 0.9853, 0.5808, 0.5777, 0.5716, 0.5776, 0.5909, 0.5692, 0.5909, 0.5693, 0.5716, 0.5642, 0.5716, 0.5607, 0.5525, 0.5682, 0.5525, 0.5717, 0.5716, 0.9913, 0.6024, 0.9812, 0.6194, 0.9752, 0.6177, 0.9853, 0.6007, 0.5692, 0.6718, 0.5776, 0.6717, 0.5777, 0.6857, 0.5693, 0.6857, 0.9617, 0.594, 0.9557, 0.5923, 0.963, 0.5799, 0.969, 0.5816, 0.5607, 0.6719, 0.5691, 0.6719, 0.5692, 0.6857, 0.5608, 0.6857, 0.5608, 0.658, 0.5692, 0.658, 0.5691, 0.6719, 0.5607, 0.6719, 0.5707, 0.658, 0.5632, 0.658, 0.5607, 0.6441, 0.5682, 0.6441, 0.5693, 0.658, 0.5777, 0.658, 0.5776, 0.6717, 0.5692, 0.6718, 0.9617, 0.6084, 0.9557, 0.6067, 0.9557, 0.5923, 0.9617, 0.594, 0.5682, 0.6441, 0.5607, 0.6441, 0.5632, 0.6302, 0.5707, 0.6302, 0.9653, 0.5697, 0.9681, 0.5627, 0.9828, 0.5627, 0.9856, 0.5697, 0.961, 0.6219, 0.963, 0.6147, 0.9733, 0.6117, 0.9752, 0.6177, 0.9509, 0.6108, 0.9557, 0.6067, 0.963, 0.6147, 0.961, 0.6219, 0.9856, 0.5697, 0.9828, 0.5627, 0.9932, 0.5521, 1.0, 0.555, 0.9509, 0.5909, 0.9557, 0.5923, 0.9557, 0.6067, 0.9509, 0.6108, 1.0, 0.555, 0.9932, 0.5521, 0.9932, 0.5371, 1.0, 0.5342, 0.961, 0.5739, 0.963, 0.5799, 0.9557, 0.5923, 0.9509, 0.5909, 1.0, 0.5342, 0.9932, 0.5371, 0.9828, 0.5265, 0.9856, 0.5196, 0.9752, 0.5697, 0.9733, 0.5769, 0.963, 0.5799, 0.961, 0.5739, 0.9856, 0.5196, 0.9828, 0.5265, 0.9681, 0.5265, 0.9653, 0.5196, 0.9853, 0.5808, 0.9805, 0.5849, 0.9733, 0.5769, 0.9752, 0.5697, 0.9653, 0.5196, 0.9681, 0.5265, 0.9577, 0.5371, 0.9509, 0.5342, 0.9853, 0.6007, 0.9805, 0.5993, 0.9805, 0.5849, 0.9853, 0.5808, 0.9509, 0.5342, 0.9577, 0.5371, 0.9577, 0.5521, 0.9509, 0.555, 0.9752, 0.6177, 0.9733, 0.6117, 0.9805, 0.5993, 0.9853, 0.6007, 0.9509, 0.555, 0.9577, 0.5521, 0.9681, 0.5627, 0.9653, 0.5697])
me_plane.materials.append(mat_material_001)
me_plane.use_remesh_preserve_volume = False
me_plane.use_remesh_preserve_attributes = False
me_plane.use_mirror_vertex_groups = False
me_plane.use_paint_bone_selection = False
me_plane.use_paint_mask = True
me_plane.update()

# ---- objects
ob_plane = bpy.data.objects.new('Plane', me_plane)

# ---- transforms, parenting, visibility, modifiers, constraints
ob_plane.location = (-0.02972, 0.01025, 0.04004)
ob_plane.rotation_euler = (1.571, -0.0, 0.0)
ob_plane.scale = (0.1, 0.1, 0.1)
ob_plane.lineart.crease_threshold = 0.0

# ---- collection membership
col_collection_1.objects.link(ob_plane)

# ---- scene / render settings (as saved in the file)
scene.frame_start = 1; scene.frame_end = 250; scene.frame_set(1)
scene.render.engine = 'CYCLES'
scene.render.resolution_percentage = 50
scene.render.dither_intensity = 0.0
scene.cycles.use_denoising = False
scene.cycles.samples = 10
scene.cycles.sampling_pattern = 'TABULATED_SOBOL'
scene.cycles.light_sampling_threshold = 0.0
scene.cycles.use_adaptive_sampling = False
scene.cycles.use_light_tree = False
scene.cycles.blur_glossy = 0.0
scene.cycles.pixel_filter_type = 'GAUSSIAN'
scene.cycles.sample_clamp_indirect = 0.0
scene.view_settings.view_transform = 'Standard'
bpy.context.view_layer.update()

# ---- added for rendering (the .blend has no active camera and no usable light): camera, sun
cam_auto = bpy.data.cameras.new('AutoCamera')
cam_auto.lens = 50.0
cam_auto.sensor_width = 36.0
cam_auto.clip_end = 1000.0
ob_auto_camera = bpy.data.objects.new('AutoCamera', cam_auto)
scene.collection.objects.link(ob_auto_camera)
ob_auto_camera.location = (0.777436, -1.14208, 0.831509)
ob_auto_camera.rotation_euler = (1.09748, -7.21219e-08, 0.694738)
scene.camera = ob_auto_camera
light_auto_sun = bpy.data.lights.new('AutoSun', 'SUN')
light_auto_sun.energy = 3.0
light_auto_sun.angle = 0.0523599
ob_auto_sun = bpy.data.objects.new('AutoSun', light_auto_sun)
scene.collection.objects.link(ob_auto_sun)
ob_auto_sun.rotation_euler = (0.872665, 0.174533, 0.523599)
bpy.context.view_layer.update()
